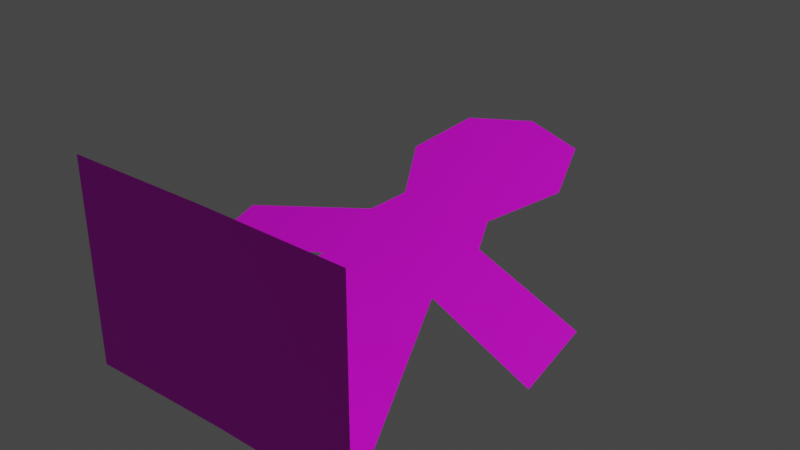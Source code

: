 # Source: unit_orange.blend  (saved by Blender 2.81.16; exported with 4.5.12 LTS)
import bpy
from mathutils import Matrix  # noqa: F401  (used for matrix-valued properties, if any)

bpy.ops.wm.read_factory_settings(use_empty=True)
scene = bpy.context.scene
scene.name = 'Scene'

# ---- collections
col_collection = bpy.data.collections.new('Collection'); scene.collection.children.link(col_collection)

# ---- images (referenced by path relative to the original .blend; pixels are not part of the script)
import os
ASSET_DIR = os.environ.get("B2B_ASSET_DIR", "")  # directory of the original .blend (textures are referenced by path, not embedded)
HERE = os.path.dirname(os.path.abspath(__file__))  # packed textures are extracted next to this script under _unpacked/

def load_image(name, relpath, width, height, colorspace="sRGB"):
    """Load a texture the original file referenced (path relative to the .blend, or extracted next to this script)."""
    p = next((c for c in (os.path.join(HERE, relpath), os.path.join(ASSET_DIR, relpath)) if relpath and os.path.exists(c)), "")
    if p:
        img = bpy.data.images.load(p, check_existing=True)
        img.name = name
    else:  # same state as the original file: an image datablock whose file is absent (Cycles renders it pink)
        img = bpy.data.images.new(name, width, height)
        img.source = "FILE"
        img.filepath = "//" + (relpath or name)
    img.colorspace_settings.name = colorspace
    return img
img_unit_orange_tx = load_image('unit_orange_tx', '', 512, 512, 'sRGB')

# ---- materials (node trees are filled in below, after node groups)
mat_material_001 = bpy.data.materials.new('Material.001')
mat_material_001.use_transparent_shadow = False

# ---- material node trees
mat_material_001.use_nodes = True; mat_material_001.node_tree.nodes.clear()
_N = mat_material_001.node_tree.nodes; _L = mat_material_001.node_tree.links
n0 = _N.new('ShaderNodeOutputMaterial'); n0.name = 'Material Output'; n0.location = (300, 300)
n1 = _N.new('ShaderNodeBsdfPrincipled'); n1.name = 'Principled BSDF'; n1.location = (10, 300)
n1.distribution = 'GGX'
n1.subsurface_method = 'BURLEY'
n1.inputs[3].default_value = 1.45
n1.inputs[27].default_value = (0.0, 0.0, 0.0, 1.0)
n1.inputs[28].default_value = 1.0
n2 = _N.new('ShaderNodeTexImage'); n2.name = 'Image Texture'; n2.location = (-348, 237)
n2.image = img_unit_orange_tx
_L.new(n1.outputs[0], n0.inputs[0])
_L.new(n2.outputs[0], n1.inputs[0])
n0.is_active_output = True

# ---- world
world_world = bpy.data.worlds.new('World'); scene.world = world_world
world_world.use_nodes = True; world_world.node_tree.nodes.clear()
_N = world_world.node_tree.nodes; _L = world_world.node_tree.links
n0 = _N.new('ShaderNodeOutputWorld'); n0.name = 'World Output'; n0.location = (300, 300)
n1 = _N.new('ShaderNodeBackground'); n1.name = 'Background'; n1.location = (10, 300)
n1.inputs[0].default_value = (0.05088, 0.05088, 0.05088, 1.0)
_L.new(n1.outputs[0], n0.inputs[0])
n0.is_active_output = True
world_world.color = (0.05088, 0.05088, 0.05088)
world_world.use_sun_shadow = False
world_world.sun_shadow_jitter_overblur = 0.0

# ---- lights
light_light = bpy.data.lights.new('Light', 'POINT')
light_light.transmission_factor = 0.0
light_light.energy = 1000.0
light_light.shadow_soft_size = 0.1
light_light.shadow_maximum_resolution = 0.006
light_light.use_absolute_resolution = True

# ---- meshes
me_plane = bpy.data.meshes.new('Plane')
me_plane.from_pydata([(-0.2319, 1.389, 0.07484), (0.2319, 1.389, 0.07484), (-0.3017, 1.968, 0.2461), (0.3017, 1.968, 0.2461), (3.755e-10, 1.292, 0.04606), (3.755e-10, 2.065, 0.2749), (-0.4032, 1.678, 0.1605), (0.4032, 1.678, 0.1605), (3.755e-10, 1.678, 0.1605), (-0.3017, 1.233, 0.02851), (0.3017, 1.233, 0.02851), (3.755e-10, 1.135, -0.0002741), (-0.3017, 0.9157, -0.06526), (0.3017, 0.9157, -0.06526), (3.755e-10, 0.8185, -0.09405), (-0.8449, 1.007, -0.03832), (-0.8449, 0.6899, -0.1321), (0.9132, 1.029, -0.03185), (0.9132, 0.7118, -0.1256), (-0.6785, 0.00145, -0.3358), (0.6785, 0.00145, -0.3358), (3.755e-10, 0.009081, -0.3336), (-0.6785, 0.003435, 0.6038), (0.6785, 0.003435, 0.6038), (0.0, 0.01139, 0.6038)], [], [(8, 5, 3, 7), (6, 2, 5, 8), (0, 6, 8, 4), (4, 8, 7, 1), (4, 11, 9, 0), (1, 10, 11, 4), (9, 11, 14, 12), (11, 10, 13, 14), (9, 12, 16, 15), (13, 10, 17, 18), (12, 14, 21, 19), (14, 13, 20, 21), (19, 22, 24, 21), (21, 24, 23, 20)])
_uv = me_plane.uv_layers.new(name='UVMap')
_uv.uv.foreach_set('vector', [0.1459, 0.8541, 0.1141, 0.9999, 0.2312, 0.987, 0.2916, 0.8859, 0.000105, 0.8223, 0.01298, 0.9394, 0.1141, 0.9999, 0.1459, 0.8541, 0.08583, 0.7268, 0.000105, 0.8223, 0.1459, 0.8541, 0.1777, 0.7084, 0.1777, 0.7084, 0.1459, 0.8541, 0.2916, 0.8859, 0.2535, 0.7633, 0.1777, 0.7084, 0.1905, 0.6493, 0.07345, 0.6622, 0.08583, 0.7268, 0.2535, 0.7633, 0.2916, 0.7098, 0.1905, 0.6493, 0.1777, 0.7084, 0.8214, 0.2006, 0.7839, 0.312, 0.6619, 0.312, 0.6994, 0.2006, 0.7839, 0.312, 0.8214, 0.4234, 0.6994, 0.4234, 0.6619, 0.312, 0.8214, 0.2006, 0.6994, 0.2006, 0.6126, 0.000105, 0.7345, 0.0001447, 0.6994, 0.4234, 0.8214, 0.4234, 0.743, 0.6491, 0.621, 0.6491, 0.6994, 0.2006, 0.6619, 0.312, 0.3484, 0.312, 0.3472, 0.06022, 0.6619, 0.312, 0.6994, 0.4234, 0.3472, 0.5638, 0.3484, 0.312, 0.3472, 0.06022, 0.000105, 0.06165, 0.0007308, 0.312, 0.3484, 0.312, 0.3484, 0.312, 0.0007308, 0.312, 0.0001052, 0.5624, 0.3472, 0.5638])
me_plane.materials.append(mat_material_001)
me_plane.use_remesh_fix_poles = True
me_plane.use_remesh_preserve_attributes = False
me_plane.use_mirror_vertex_groups = False
me_plane.update()

# ---- objects
ob_light = bpy.data.objects.new('Light', light_light)
ob_plane = bpy.data.objects.new('Plane', me_plane)

# ---- transforms, parenting, visibility, modifiers, constraints
ob_light.location = (4.076, 1.005, 5.904)
ob_light.rotation_euler = (0.6503, 0.05522, 1.866)
ob_light.lock_rotations_4d = False
ob_light.empty_display_type = 'ARROWS'
ob_light.color = (0.0, 0.0, 0.0, 0.0)
ob_light.lineart.crease_threshold = 0.0
ob_plane.location = (0.0, 0.0, 0.0)
ob_plane.lineart.crease_threshold = 0.0

# ---- collection membership
col_collection.objects.link(ob_light)
col_collection.objects.link(ob_plane)

# ---- scene / render settings (as saved in the file)
scene.frame_start = 1; scene.frame_end = 250; scene.frame_set(13)
scene.render.engine = 'BLENDER_EEVEE_NEXT'
scene.cycles.use_denoising = False
scene.cycles.samples = 128
scene.cycles.sampling_pattern = 'TABULATED_SOBOL'
scene.cycles.use_adaptive_sampling = False
scene.cycles.use_light_tree = False
scene.view_settings.view_transform = 'Filmic'
bpy.context.view_layer.update()

# ---- added for rendering (the .blend has no active camera): camera
cam_auto = bpy.data.cameras.new('AutoCamera')
cam_auto.lens = 50.0
cam_auto.sensor_width = 36.0
cam_auto.clip_end = 1000.0
ob_auto_camera = bpy.data.objects.new('AutoCamera', cam_auto)
scene.collection.objects.link(ob_auto_camera)
ob_auto_camera.location = (2.68878, -2.15228, 2.25763)
ob_auto_camera.rotation_euler = (1.09748, -7.21219e-08, 0.694738)
scene.camera = ob_auto_camera
bpy.context.view_layer.update()
